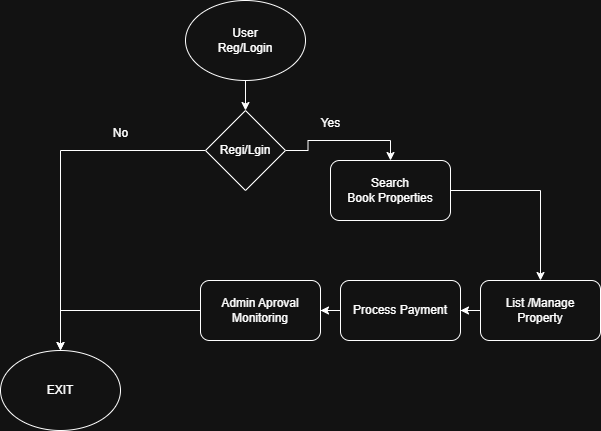

The diagram above was exported from draw.io. Its source (the exported page's mxGraphModel, read from the mxfile embedded in the PNG):
<mxGraphModel dx="1034" dy="540" grid="1" gridSize="10" guides="1" tooltips="1" connect="1" arrows="1" fold="1" page="1" pageScale="1" pageWidth="850" pageHeight="1100" math="0" shadow="0">
  <root>
    <mxCell id="0" />
    <mxCell id="1" parent="0" />
    <mxCell id="IYNpMB8vzAsFSNf1-azO-12" style="edgeStyle=orthogonalEdgeStyle;rounded=0;orthogonalLoop=1;jettySize=auto;html=1;entryX=0.5;entryY=0;entryDx=0;entryDy=0;" parent="1" source="IYNpMB8vzAsFSNf1-azO-2" target="IYNpMB8vzAsFSNf1-azO-11" edge="1">
      <mxGeometry relative="1" as="geometry" />
    </mxCell>
    <mxCell id="IYNpMB8vzAsFSNf1-azO-2" value="User&lt;div&gt;Reg/Login&lt;/div&gt;" style="ellipse;whiteSpace=wrap;html=1;" parent="1" vertex="1">
      <mxGeometry x="325" y="150" width="120" height="80" as="geometry" />
    </mxCell>
    <mxCell id="IYNpMB8vzAsFSNf1-azO-5" style="edgeStyle=orthogonalEdgeStyle;rounded=0;orthogonalLoop=1;jettySize=auto;html=1;" parent="1" source="IYNpMB8vzAsFSNf1-azO-4" target="IYNpMB8vzAsFSNf1-azO-6" edge="1">
      <mxGeometry relative="1" as="geometry">
        <mxPoint x="680" y="460" as="targetPoint" />
      </mxGeometry>
    </mxCell>
    <mxCell id="IYNpMB8vzAsFSNf1-azO-4" value="Search&lt;div&gt;Book Properties&lt;/div&gt;" style="rounded=1;whiteSpace=wrap;html=1;" parent="1" vertex="1">
      <mxGeometry x="470" y="310" width="120" height="60" as="geometry" />
    </mxCell>
    <mxCell id="IYNpMB8vzAsFSNf1-azO-7" style="edgeStyle=orthogonalEdgeStyle;rounded=0;orthogonalLoop=1;jettySize=auto;html=1;" parent="1" source="IYNpMB8vzAsFSNf1-azO-6" target="IYNpMB8vzAsFSNf1-azO-8" edge="1">
      <mxGeometry relative="1" as="geometry">
        <mxPoint x="540" y="460" as="targetPoint" />
      </mxGeometry>
    </mxCell>
    <mxCell id="IYNpMB8vzAsFSNf1-azO-6" value="List /Manage&lt;div&gt;Property&lt;/div&gt;" style="rounded=1;whiteSpace=wrap;html=1;" parent="1" vertex="1">
      <mxGeometry x="620" y="430" width="120" height="60" as="geometry" />
    </mxCell>
    <mxCell id="IYNpMB8vzAsFSNf1-azO-9" style="edgeStyle=orthogonalEdgeStyle;rounded=0;orthogonalLoop=1;jettySize=auto;html=1;" parent="1" source="IYNpMB8vzAsFSNf1-azO-8" target="IYNpMB8vzAsFSNf1-azO-10" edge="1">
      <mxGeometry relative="1" as="geometry">
        <mxPoint x="400" y="460" as="targetPoint" />
      </mxGeometry>
    </mxCell>
    <mxCell id="IYNpMB8vzAsFSNf1-azO-8" value="Process Payment" style="rounded=1;whiteSpace=wrap;html=1;" parent="1" vertex="1">
      <mxGeometry x="480" y="430" width="120" height="60" as="geometry" />
    </mxCell>
    <mxCell id="IYNpMB8vzAsFSNf1-azO-18" style="edgeStyle=orthogonalEdgeStyle;rounded=0;orthogonalLoop=1;jettySize=auto;html=1;" parent="1" source="IYNpMB8vzAsFSNf1-azO-10" target="IYNpMB8vzAsFSNf1-azO-15" edge="1">
      <mxGeometry relative="1" as="geometry" />
    </mxCell>
    <mxCell id="IYNpMB8vzAsFSNf1-azO-10" value="Admin Aproval Monitoring" style="rounded=1;whiteSpace=wrap;html=1;" parent="1" vertex="1">
      <mxGeometry x="340" y="430" width="120" height="60" as="geometry" />
    </mxCell>
    <mxCell id="IYNpMB8vzAsFSNf1-azO-13" style="edgeStyle=orthogonalEdgeStyle;rounded=0;orthogonalLoop=1;jettySize=auto;html=1;entryX=0.5;entryY=0;entryDx=0;entryDy=0;" parent="1" source="IYNpMB8vzAsFSNf1-azO-11" target="IYNpMB8vzAsFSNf1-azO-4" edge="1">
      <mxGeometry relative="1" as="geometry" />
    </mxCell>
    <mxCell id="IYNpMB8vzAsFSNf1-azO-14" style="edgeStyle=orthogonalEdgeStyle;rounded=0;orthogonalLoop=1;jettySize=auto;html=1;" parent="1" source="IYNpMB8vzAsFSNf1-azO-11" target="IYNpMB8vzAsFSNf1-azO-15" edge="1">
      <mxGeometry relative="1" as="geometry">
        <mxPoint x="230" y="300" as="targetPoint" />
      </mxGeometry>
    </mxCell>
    <mxCell id="IYNpMB8vzAsFSNf1-azO-11" value="Regi/Lgin" style="rhombus;whiteSpace=wrap;html=1;" parent="1" vertex="1">
      <mxGeometry x="345" y="260" width="80" height="80" as="geometry" />
    </mxCell>
    <mxCell id="IYNpMB8vzAsFSNf1-azO-15" value="EXIT" style="ellipse;whiteSpace=wrap;html=1;" parent="1" vertex="1">
      <mxGeometry x="140" y="500" width="120" height="80" as="geometry" />
    </mxCell>
    <mxCell id="IYNpMB8vzAsFSNf1-azO-20" value="No" style="text;html=1;align=center;verticalAlign=middle;resizable=0;points=[];autosize=1;strokeColor=none;fillColor=none;" parent="1" vertex="1">
      <mxGeometry x="240" y="268" width="40" height="30" as="geometry" />
    </mxCell>
    <mxCell id="IYNpMB8vzAsFSNf1-azO-21" value="Yes" style="text;html=1;align=center;verticalAlign=middle;resizable=0;points=[];autosize=1;strokeColor=none;fillColor=none;" parent="1" vertex="1">
      <mxGeometry x="450" y="258" width="40" height="30" as="geometry" />
    </mxCell>
  </root>
</mxGraphModel>